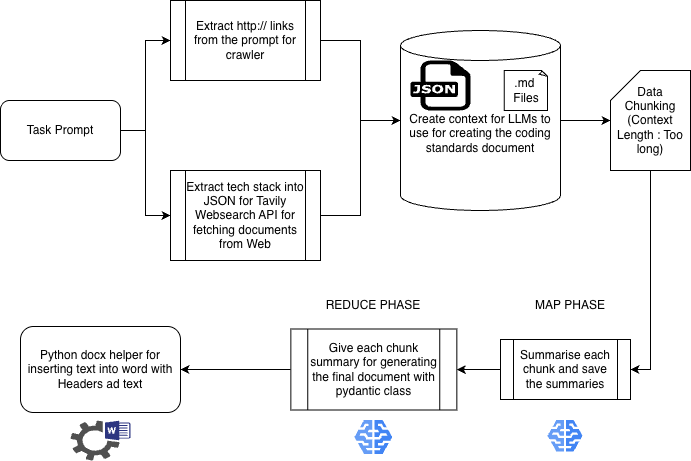

The diagram above was exported from draw.io. Its source (the exported page's mxGraphModel, read from the mxfile embedded in the PNG):
<mxGraphModel dx="956" dy="573" grid="1" gridSize="10" guides="1" tooltips="1" connect="1" arrows="1" fold="1" page="1" pageScale="1" pageWidth="827" pageHeight="1169" math="0" shadow="0">
  <root>
    <mxCell id="0" />
    <mxCell id="1" parent="0" />
    <mxCell id="rFhAJHOjSsZt9JDvIafR-5" edge="1" parent="1" source="rFhAJHOjSsZt9JDvIafR-2" style="edgeStyle=orthogonalEdgeStyle;rounded=0;orthogonalLoop=1;jettySize=auto;html=1;exitX=1;exitY=0.5;exitDx=0;exitDy=0;entryX=0;entryY=0.5;entryDx=0;entryDy=0;" target="rFhAJHOjSsZt9JDvIafR-3">
      <mxGeometry relative="1" as="geometry" />
    </mxCell>
    <mxCell id="rFhAJHOjSsZt9JDvIafR-6" edge="1" parent="1" source="rFhAJHOjSsZt9JDvIafR-2" style="edgeStyle=orthogonalEdgeStyle;rounded=0;orthogonalLoop=1;jettySize=auto;html=1;exitX=1;exitY=0.5;exitDx=0;exitDy=0;entryX=0;entryY=0.5;entryDx=0;entryDy=0;" target="rFhAJHOjSsZt9JDvIafR-4">
      <mxGeometry relative="1" as="geometry" />
    </mxCell>
    <mxCell id="rFhAJHOjSsZt9JDvIafR-2" parent="1" style="rounded=1;whiteSpace=wrap;html=1;" value="Task Prompt" vertex="1">
      <mxGeometry height="60" width="120" x="110" y="180" as="geometry" />
    </mxCell>
    <mxCell id="rFhAJHOjSsZt9JDvIafR-3" parent="1" style="shape=process;whiteSpace=wrap;html=1;backgroundOutline=1;" value="Extract http:// links from the prompt for crawler" vertex="1">
      <mxGeometry height="80" width="150" x="280" y="80" as="geometry" />
    </mxCell>
    <mxCell id="rFhAJHOjSsZt9JDvIafR-9" edge="1" parent="1" source="rFhAJHOjSsZt9JDvIafR-4" style="edgeStyle=orthogonalEdgeStyle;rounded=0;orthogonalLoop=1;jettySize=auto;html=1;exitX=1;exitY=0.5;exitDx=0;exitDy=0;">
      <mxGeometry relative="1" as="geometry">
        <Array as="points">
          <mxPoint x="470" y="295" />
          <mxPoint x="470" y="200" />
        </Array>
        <mxPoint x="510" y="200" as="targetPoint" />
      </mxGeometry>
    </mxCell>
    <mxCell id="rFhAJHOjSsZt9JDvIafR-4" parent="1" style="shape=process;whiteSpace=wrap;html=1;backgroundOutline=1;" value="Extract tech stack into JSON for Tavily Websearch API for fetching documents from Web" vertex="1">
      <mxGeometry height="90" width="150" x="280" y="250" as="geometry" />
    </mxCell>
    <mxCell id="rFhAJHOjSsZt9JDvIafR-13" edge="1" parent="1" source="rFhAJHOjSsZt9JDvIafR-7" style="edgeStyle=orthogonalEdgeStyle;rounded=0;orthogonalLoop=1;jettySize=auto;html=1;exitX=1;exitY=0.5;exitDx=0;exitDy=0;exitPerimeter=0;" target="rFhAJHOjSsZt9JDvIafR-10">
      <mxGeometry relative="1" as="geometry" />
    </mxCell>
    <mxCell id="rFhAJHOjSsZt9JDvIafR-7" parent="1" style="shape=cylinder3;whiteSpace=wrap;html=1;boundedLbl=1;backgroundOutline=1;size=15;" value="Create context for LLMs to use for creating the coding standards document" vertex="1">
      <mxGeometry height="180" width="160" x="510" y="110" as="geometry" />
    </mxCell>
    <mxCell id="rFhAJHOjSsZt9JDvIafR-8" edge="1" parent="1" source="rFhAJHOjSsZt9JDvIafR-3" style="edgeStyle=orthogonalEdgeStyle;rounded=0;orthogonalLoop=1;jettySize=auto;html=1;exitX=1;exitY=0.5;exitDx=0;exitDy=0;entryX=0;entryY=0.5;entryDx=0;entryDy=0;entryPerimeter=0;" target="rFhAJHOjSsZt9JDvIafR-7">
      <mxGeometry relative="1" as="geometry" />
    </mxCell>
    <mxCell id="XPT7erwv19Ts6qAvLVUv-1" edge="1" parent="1" source="rFhAJHOjSsZt9JDvIafR-10" style="edgeStyle=orthogonalEdgeStyle;rounded=0;orthogonalLoop=1;jettySize=auto;html=1;exitX=0.5;exitY=1;exitDx=0;exitDy=0;exitPerimeter=0;entryX=1;entryY=0.5;entryDx=0;entryDy=0;" target="rFhAJHOjSsZt9JDvIafR-15">
      <mxGeometry relative="1" as="geometry" />
    </mxCell>
    <mxCell id="rFhAJHOjSsZt9JDvIafR-10" parent="1" style="shape=card;whiteSpace=wrap;html=1;" value="Data Chunking&lt;div&gt;(Context Length : Too long)&lt;/div&gt;" vertex="1">
      <mxGeometry height="100" width="80" x="720" y="150" as="geometry" />
    </mxCell>
    <mxCell id="tfz2w8go4c1QRut4KDIj-4" edge="1" parent="1" source="rFhAJHOjSsZt9JDvIafR-15" style="edgeStyle=orthogonalEdgeStyle;rounded=0;orthogonalLoop=1;jettySize=auto;html=1;exitX=0;exitY=0.5;exitDx=0;exitDy=0;entryX=1;entryY=0.5;entryDx=0;entryDy=0;" target="tfz2w8go4c1QRut4KDIj-3">
      <mxGeometry relative="1" as="geometry" />
    </mxCell>
    <mxCell id="rFhAJHOjSsZt9JDvIafR-15" parent="1" style="shape=process;whiteSpace=wrap;html=1;backgroundOutline=1;" value="Summarise each chunk and save the summaries" vertex="1">
      <mxGeometry height="60" width="130" x="610" y="419" as="geometry" />
    </mxCell>
    <mxCell id="rFhAJHOjSsZt9JDvIafR-25" parent="1" style="rounded=1;whiteSpace=wrap;html=1;" value="Python docx helper for inserting text into word with Headers ad text" vertex="1">
      <mxGeometry height="86" width="160" x="130" y="406" as="geometry" />
    </mxCell>
    <mxCell id="tfz2w8go4c1QRut4KDIj-2" parent="1" style="editableCssRules=.*;html=1;shape=image;verticalLabelPosition=bottom;labelBackgroundColor=#ffffff;verticalAlign=top;aspect=fixed;imageAspect=0;image=data:image/svg+xml,(base64 omitted: 1048 chars);" value="" vertex="1">
      <mxGeometry height="31.5" width="35" x="657.5" y="500" as="geometry" />
    </mxCell>
    <mxCell id="tfz2w8go4c1QRut4KDIj-5" edge="1" parent="1" source="tfz2w8go4c1QRut4KDIj-3" style="edgeStyle=orthogonalEdgeStyle;rounded=0;orthogonalLoop=1;jettySize=auto;html=1;" target="rFhAJHOjSsZt9JDvIafR-25" value="">
      <mxGeometry relative="1" as="geometry" />
    </mxCell>
    <mxCell id="tfz2w8go4c1QRut4KDIj-3" parent="1" style="shape=process;whiteSpace=wrap;html=1;backgroundOutline=1;" value="Give each chunk summary for generating the final document with pydantic class" vertex="1">
      <mxGeometry height="81" width="166" x="400.34000000000003" y="408.5" as="geometry" />
    </mxCell>
    <mxCell id="tfz2w8go4c1QRut4KDIj-6" parent="1" style="editableCssRules=.*;html=1;shape=image;verticalLabelPosition=bottom;labelBackgroundColor=#ffffff;verticalAlign=top;aspect=fixed;imageAspect=0;image=data:image/svg+xml,(base64 omitted: 1048 chars);" value="" vertex="1">
      <mxGeometry height="34" width="37.78" x="464.45000000000005" y="500" as="geometry" />
    </mxCell>
    <mxCell id="tfz2w8go4c1QRut4KDIj-7" parent="1" style="dashed=0;outlineConnect=0;html=1;align=center;labelPosition=center;verticalLabelPosition=bottom;verticalAlign=top;shape=mxgraph.weblogos.json" value="" vertex="1">
      <mxGeometry height="50" width="60" x="520" y="140" as="geometry" />
    </mxCell>
    <mxCell id="tfz2w8go4c1QRut4KDIj-8" parent="1" style="whiteSpace=wrap;html=1;shape=mxgraph.basic.document" value=".md&amp;nbsp;&lt;div&gt;Files&lt;/div&gt;" vertex="1">
      <mxGeometry height="40" width="43.66" x="613.84" y="150" as="geometry" />
    </mxCell>
    <mxCell id="tfz2w8go4c1QRut4KDIj-9" parent="1" style="sketch=0;pointerEvents=1;shadow=0;dashed=0;html=1;strokeColor=none;fillColor=#505050;labelPosition=center;verticalLabelPosition=bottom;verticalAlign=top;outlineConnect=0;align=center;shape=mxgraph.office.services.word_automation_services;" value="" vertex="1">
      <mxGeometry height="40" width="60" x="180" y="500" as="geometry" />
    </mxCell>
    <mxCell id="tfz2w8go4c1QRut4KDIj-10" parent="1" style="text;html=1;whiteSpace=wrap;strokeColor=none;fillColor=none;align=center;verticalAlign=middle;rounded=0;" value="MAP PHASE" vertex="1">
      <mxGeometry height="30" width="120" x="620" y="370" as="geometry" />
    </mxCell>
    <mxCell id="tfz2w8go4c1QRut4KDIj-11" parent="1" style="text;html=1;whiteSpace=wrap;strokeColor=none;fillColor=none;align=center;verticalAlign=middle;rounded=0;" value="REDUCE PHASE" vertex="1">
      <mxGeometry height="30" width="120" x="423.34" y="370" as="geometry" />
    </mxCell>
  </root>
</mxGraphModel>